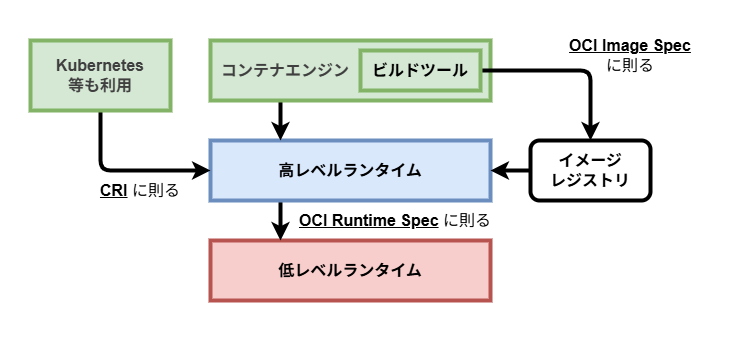

The diagram above was exported from draw.io. Its source (the exported page's mxGraphModel, read from the mxfile embedded in the PNG):
<mxGraphModel dx="1135" dy="520" grid="1" gridSize="10" guides="1" tooltips="1" connect="1" arrows="1" fold="1" page="1" pageScale="1" pageWidth="827" pageHeight="1169" math="0" shadow="0">
  <root>
    <mxCell id="0" />
    <mxCell id="1" parent="0" />
    <mxCell id="25" value="" style="rounded=0;whiteSpace=wrap;html=1;strokeColor=none;" vertex="1" parent="1">
      <mxGeometry x="30" y="80" width="740" height="340" as="geometry" />
    </mxCell>
    <mxCell id="2" value="&lt;font style=&quot;font-size: 16px;&quot;&gt;&lt;b&gt;低レベルランタイム&lt;/b&gt;&lt;/font&gt;" style="rounded=0;whiteSpace=wrap;html=1;fillColor=#f8cecc;strokeColor=#b85450;strokeWidth=4;" vertex="1" parent="1">
      <mxGeometry x="240" y="320" width="280" height="60" as="geometry" />
    </mxCell>
    <mxCell id="5" style="edgeStyle=none;html=1;entryX=0.25;entryY=0;entryDx=0;entryDy=0;strokeWidth=4;exitX=0.25;exitY=1;exitDx=0;exitDy=0;" edge="1" parent="1" source="4" target="2">
      <mxGeometry relative="1" as="geometry" />
    </mxCell>
    <mxCell id="4" value="&lt;font style=&quot;font-size: 16px;&quot;&gt;&lt;b&gt;高レベルランタイム&lt;/b&gt;&lt;/font&gt;" style="rounded=0;whiteSpace=wrap;html=1;fillColor=#dae8fc;strokeColor=#6c8ebf;strokeWidth=4;" vertex="1" parent="1">
      <mxGeometry x="240" y="220" width="280" height="60" as="geometry" />
    </mxCell>
    <mxCell id="6" value="&lt;font style=&quot;font-size: 16px;&quot;&gt;&lt;b&gt;&lt;u&gt;OCI Runtime Spec&lt;/u&gt;&lt;/b&gt; に則る&lt;/font&gt;" style="rounded=0;whiteSpace=wrap;html=1;fillColor=none;strokeColor=none;" vertex="1" parent="1">
      <mxGeometry x="320" y="280" width="210" height="40" as="geometry" />
    </mxCell>
    <mxCell id="18" style="edgeStyle=none;html=1;strokeWidth=4;exitX=0.25;exitY=1;exitDx=0;exitDy=0;entryX=0.25;entryY=0;entryDx=0;entryDy=0;" edge="1" parent="1" source="8" target="4">
      <mxGeometry relative="1" as="geometry">
        <mxPoint x="320" y="290" as="sourcePoint" />
        <mxPoint x="320" y="220" as="targetPoint" />
      </mxGeometry>
    </mxCell>
    <mxCell id="7" value="&lt;font style=&quot;font-size: 16px;&quot;&gt;&lt;b&gt;イメージ&lt;br&gt;レジストリ&lt;/b&gt;&lt;/font&gt;" style="rounded=1;whiteSpace=wrap;html=1;strokeWidth=4;" vertex="1" parent="1">
      <mxGeometry x="560" y="220" width="120" height="60" as="geometry" />
    </mxCell>
    <mxCell id="8" value="&lt;b style=&quot;color: rgb(63, 63, 63); background-color: transparent; font-size: 16px;&quot;&gt;&amp;nbsp; コンテナエンジン&lt;/b&gt;" style="rounded=0;whiteSpace=wrap;html=1;fillColor=#d5e8d4;strokeColor=#82b366;strokeWidth=4;align=left;" vertex="1" parent="1">
      <mxGeometry x="240" y="120" width="280" height="60" as="geometry" />
    </mxCell>
    <mxCell id="11" style="edgeStyle=none;html=1;entryX=0.5;entryY=0;entryDx=0;entryDy=0;exitX=1;exitY=0.5;exitDx=0;exitDy=0;strokeWidth=4;" edge="1" parent="1" source="9" target="7">
      <mxGeometry relative="1" as="geometry">
        <Array as="points">
          <mxPoint x="620" y="150" />
        </Array>
      </mxGeometry>
    </mxCell>
    <mxCell id="9" value="&lt;font style=&quot;font-size: 16px;&quot;&gt;&lt;b&gt;ビルドツール&lt;/b&gt;&lt;/font&gt;" style="rounded=0;whiteSpace=wrap;html=1;fillColor=#d5e8d4;strokeColor=#82b366;strokeWidth=4;" vertex="1" parent="1">
      <mxGeometry x="390" y="130" width="120" height="40" as="geometry" />
    </mxCell>
    <mxCell id="12" value="&lt;font style=&quot;font-size: 16px;&quot;&gt;&lt;b&gt;&lt;u&gt;OCI Image Spec&lt;/u&gt;&lt;/b&gt; &lt;br&gt;に則る&lt;/font&gt;" style="rounded=0;whiteSpace=wrap;html=1;fillColor=none;strokeColor=none;" vertex="1" parent="1">
      <mxGeometry x="590" y="110" width="140" height="50" as="geometry" />
    </mxCell>
    <mxCell id="14" style="edgeStyle=none;html=1;entryX=1;entryY=0.5;entryDx=0;entryDy=0;exitX=0;exitY=0.5;exitDx=0;exitDy=0;strokeWidth=4;" edge="1" parent="1" source="7" target="4">
      <mxGeometry relative="1" as="geometry">
        <mxPoint x="590" y="160" as="sourcePoint" />
        <mxPoint x="640" y="210" as="targetPoint" />
        <Array as="points">
          <mxPoint x="550" y="250" />
        </Array>
      </mxGeometry>
    </mxCell>
    <mxCell id="22" style="edgeStyle=none;html=1;strokeWidth=4;exitX=0.5;exitY=1;exitDx=0;exitDy=0;entryX=0;entryY=0.5;entryDx=0;entryDy=0;" edge="1" parent="1" source="21" target="4">
      <mxGeometry relative="1" as="geometry">
        <mxPoint x="320" y="190" as="sourcePoint" />
        <mxPoint x="320" y="230" as="targetPoint" />
        <Array as="points">
          <mxPoint x="130" y="250" />
        </Array>
      </mxGeometry>
    </mxCell>
    <mxCell id="23" value="&lt;font style=&quot;font-size: 16px;&quot;&gt;&lt;b&gt;&lt;u&gt;CRI&lt;/u&gt;&amp;nbsp;&lt;/b&gt;に則る&lt;/font&gt;" style="rounded=0;whiteSpace=wrap;html=1;fillColor=none;strokeColor=none;" vertex="1" parent="1">
      <mxGeometry x="120" y="250" width="100" height="40" as="geometry" />
    </mxCell>
    <mxCell id="21" value="&lt;b style=&quot;color: rgb(63, 63, 63); background-color: transparent; font-size: 16px;&quot;&gt;Kubernetes&lt;br&gt;等も利用&lt;/b&gt;" style="rounded=0;whiteSpace=wrap;html=1;fillColor=#d5e8d4;strokeColor=#82b366;strokeWidth=4;align=center;" vertex="1" parent="1">
      <mxGeometry x="60" y="120" width="140" height="70" as="geometry" />
    </mxCell>
  </root>
</mxGraphModel>